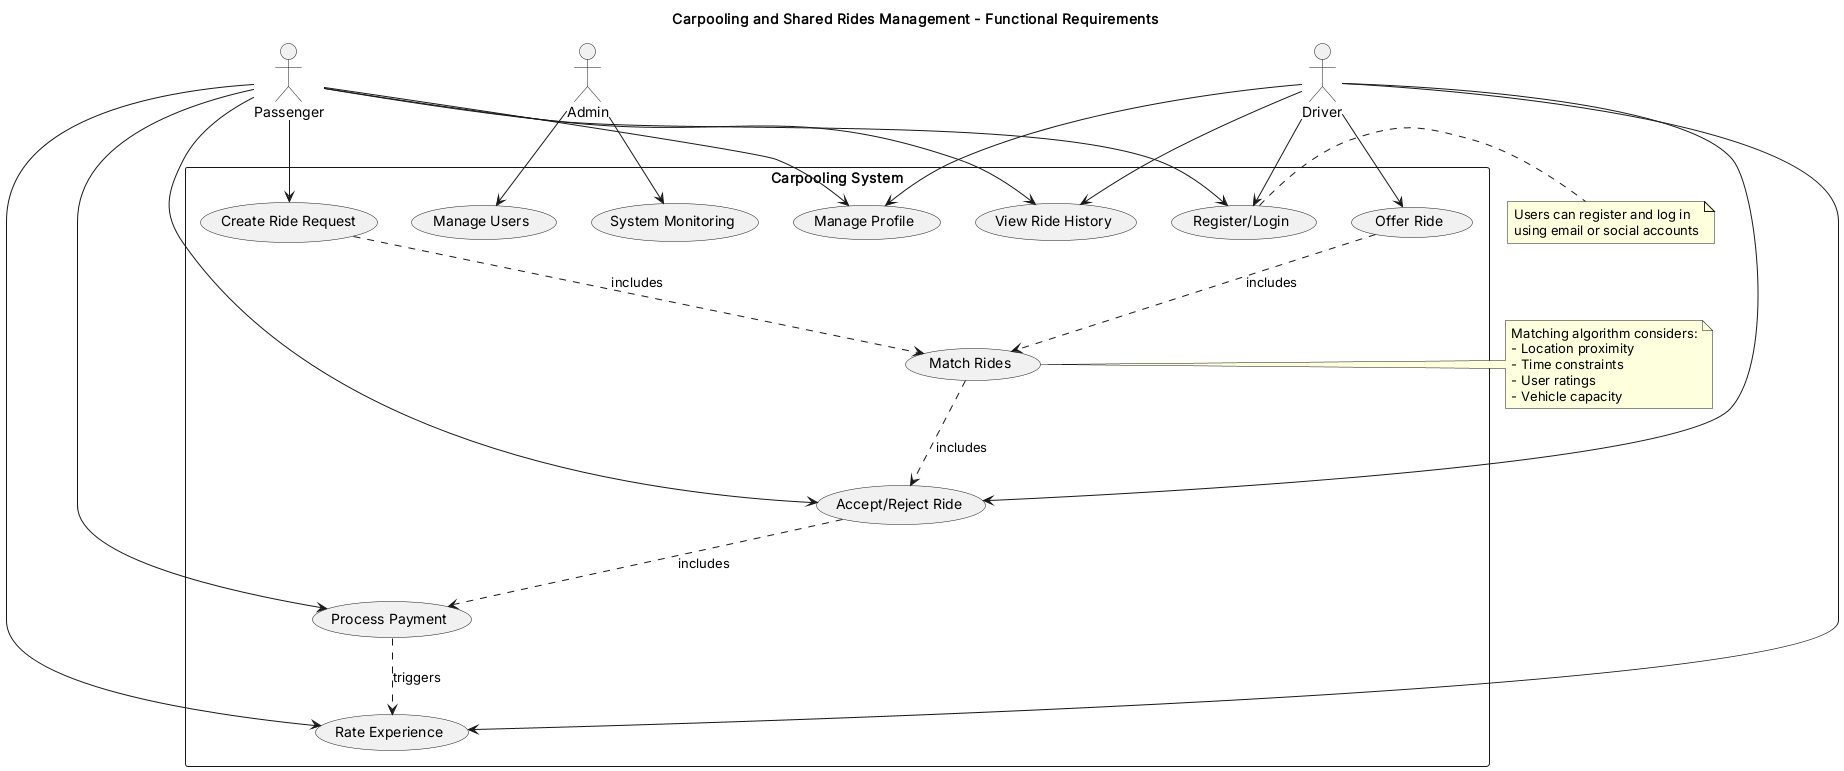

The diagram above was rendered by PlantUML. Its source (embedded in the PNG):
@startuml Functional Requirements

title Carpooling and Shared Rides Management - Functional Requirements

' Use case diagram
actor "Passenger" as passenger
actor "Driver" as driver
actor "Admin" as admin

rectangle "Carpooling System" {
  usecase "Register/Login" as UC1
  usecase "Manage Profile" as UC2
  usecase "Create Ride Request" as UC3
  usecase "Offer Ride" as UC4
  usecase "Match Rides" as UC5
  usecase "Accept/Reject Ride" as UC6
  usecase "Process Payment" as UC7
  usecase "Rate Experience" as UC8
  usecase "View Ride History" as UC9
  usecase "System Monitoring" as UC10
  usecase "Manage Users" as UC11
}

' User connections
passenger --> UC1
passenger --> UC2
passenger --> UC3
passenger --> UC6
passenger --> UC7
passenger --> UC8
passenger --> UC9

driver --> UC1
driver --> UC2
driver --> UC4
driver --> UC6
driver --> UC8
driver --> UC9

admin --> UC10
admin --> UC11

' System connections
UC3 ..> UC5 : includes
UC4 ..> UC5 : includes
UC5 ..> UC6 : includes
UC6 ..> UC7 : includes
UC7 ..> UC8 : triggers

note right of UC1
  Users can register and log in
  using email or social accounts
end note

note right of UC5
  Matching algorithm considers:
  - Location proximity
  - Time constraints
  - User ratings
  - Vehicle capacity
end note

@enduml